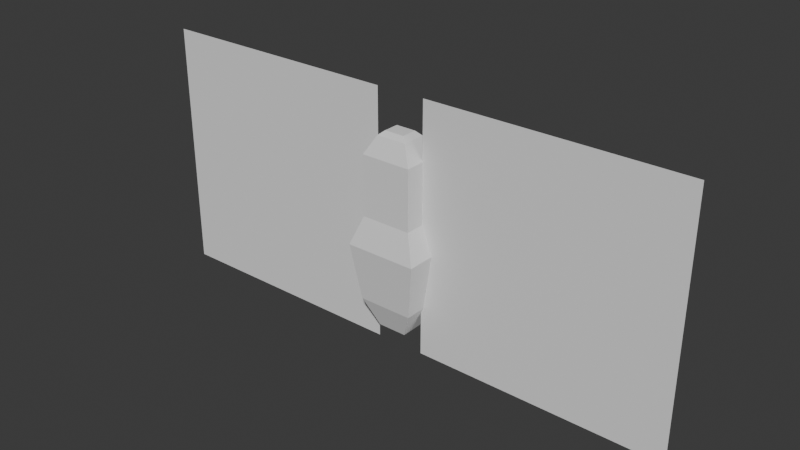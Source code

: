 # Source: moth.blend  (saved by Blender 4.0.36; exported with 4.5.12 LTS)
import bpy
from mathutils import Matrix  # noqa: F401  (used for matrix-valued properties, if any)

bpy.ops.wm.read_factory_settings(use_empty=True)
scene = bpy.context.scene
scene.name = 'Scene'

# ---- collections
col_collection = bpy.data.collections.new('Collection'); scene.collection.children.link(col_collection)

# ---- world
world_world = bpy.data.worlds.new('World'); scene.world = world_world
world_world.use_nodes = True; world_world.node_tree.nodes.clear()
_N = world_world.node_tree.nodes; _L = world_world.node_tree.links
n0 = _N.new('ShaderNodeOutputWorld'); n0.name = 'World Output'; n0.location = (300, 300)
n1 = _N.new('ShaderNodeBackground'); n1.name = 'Background'; n1.location = (10, 300)
n1.inputs[0].default_value = (0.05088, 0.05088, 0.05088, 1.0)
_L.new(n1.outputs[0], n0.inputs[0])
n0.is_active_output = True
world_world.color = (0.05088, 0.05088, 0.05088)
world_world.use_sun_shadow = False
world_world.sun_shadow_jitter_overblur = 0.0

# ---- meshes
me_cube_001 = bpy.data.meshes.new('Cube.001')
me_cube_001.from_pydata([(-0.5958, -0.4661, -0.7332), (-0.4196, -0.3282, 0.7332), (-0.5958, 0.4661, -0.7332), (-0.4196, 0.3282, 0.7332), (0.5958, -0.4661, -0.7332), (0.4196, -0.3282, 0.7332), (0.5958, 0.4661, -0.7332), (0.4196, 0.3282, 0.7332), (-0.4196, -0.3282, -0.2632), (-0.4196, 0.3282, -0.2632), (0.4196, 0.3282, -0.2632), (0.4196, -0.3282, -0.2632), (-0.4539, -0.3551, -1.667), (-0.4539, 0.3551, -1.667), (0.4539, -0.3551, -1.667), (0.4539, 0.3551, -1.667), (-0.2538, -0.1986, 1.032), (-0.2538, 0.1986, 1.032), (0.2538, -0.1986, 1.032), (0.2538, 0.1986, 1.032), (-0.1666, -0.1303, 1.107), (-0.1666, 0.1303, 1.107), (0.1666, -0.1303, 1.107), (0.1666, 0.1303, 1.107), (-0.242, -0.1893, -2.133), (-0.242, 0.1893, -2.133), (0.242, -0.1893, -2.133), (0.242, 0.1893, -2.133)], [], [(8, 1, 3, 9), (9, 3, 7, 10), (10, 7, 5, 11), (11, 5, 1, 8), (4, 0, 12, 14), (5, 7, 19, 18), (4, 11, 8, 0), (6, 10, 11, 4), (2, 9, 10, 6), (0, 8, 9, 2), (14, 12, 24, 26), (2, 6, 15, 13), (0, 2, 13, 12), (6, 4, 14, 15), (18, 19, 23, 22), (3, 1, 16, 17), (1, 5, 18, 16), (7, 3, 17, 19), (23, 21, 20, 22), (17, 16, 20, 21), (16, 18, 22, 20), (19, 17, 21, 23), (25, 27, 26, 24), (13, 15, 27, 25), (15, 14, 26, 27), (12, 13, 25, 24)])
_uv = me_cube_001.uv_layers.new(name='UVMap')
_uv.uv.foreach_set('vector', [0.4551, 0.0, 0.625, 0.0, 0.625, 0.25, 0.4551, 0.25, 0.4551, 0.25, 0.625, 0.25, 0.625, 0.5, 0.4551, 0.5, 0.4551, 0.5, 0.625, 0.5, 0.625, 0.75, 0.4551, 0.75, 0.4551, 0.75, 0.625, 0.75, 0.625, 1.0, 0.4551, 1.0, 0.375, 0.75, 0.375, 1.0, 0.375, 1.0, 0.375, 0.75, 0.625, 0.75, 0.625, 0.5, 0.625, 0.5, 0.625, 0.75, 0.375, 0.75, 0.4551, 0.75, 0.4551, 1.0, 0.375, 1.0, 0.375, 0.5, 0.4551, 0.5, 0.4551, 0.75, 0.375, 0.75, 0.375, 0.25, 0.4551, 0.25, 0.4551, 0.5, 0.375, 0.5, 0.375, 0.0, 0.4551, 0.0, 0.4551, 0.25, 0.375, 0.25, 0.375, 0.75, 0.375, 1.0, 0.375, 1.0, 0.375, 0.75, 0.375, 0.25, 0.375, 0.5, 0.375, 0.5, 0.375, 0.25, 0.375, 0.0, 0.375, 0.25, 0.375, 0.25, 0.375, 0.0, 0.375, 0.5, 0.375, 0.75, 0.375, 0.75, 0.375, 0.5, 0.625, 0.75, 0.625, 0.5, 0.625, 0.5, 0.625, 0.75, 0.625, 0.25, 0.625, 0.0, 0.625, 0.0, 0.625, 0.25, 0.625, 1.0, 0.625, 0.75, 0.625, 0.75, 0.625, 1.0, 0.625, 0.5, 0.625, 0.25, 0.625, 0.25, 0.625, 0.5, 0.625, 0.5, 0.875, 0.5, 0.875, 0.75, 0.625, 0.75, 0.625, 0.25, 0.625, 0.0, 0.625, 0.0, 0.625, 0.25, 0.625, 1.0, 0.625, 0.75, 0.625, 0.75, 0.625, 1.0, 0.625, 0.5, 0.625, 0.25, 0.625, 0.25, 0.625, 0.5, 0.125, 0.5, 0.375, 0.5, 0.375, 0.75, 0.125, 0.75, 0.375, 0.25, 0.375, 0.5, 0.375, 0.5, 0.375, 0.25, 0.375, 0.5, 0.375, 0.75, 0.375, 0.75, 0.375, 0.5, 0.375, 0.0, 0.375, 0.25, 0.375, 0.25, 0.375, 0.0])
me_cube_001.update()
me_plane = bpy.data.meshes.new('Plane')
me_plane.from_pydata([(-4.588, 0.0, -2.488), (-0.412, 0.0, -2.488), (-4.588, 0.0, 1.688), (-0.412, 0.0, 1.688), (0.412, 0.0, -2.488), (4.588, 0.0, -2.488), (0.412, 0.0, 1.688), (4.588, 0.0, 1.688)], [], [(0, 1, 3, 2), (4, 5, 7, 6)])
_uv = me_plane.uv_layers.new(name='UVMap')
_uv.uv.foreach_set('vector', [0.0, 0.0, 1.0, 0.0, 1.0, 1.0, 0.0, 1.0, 0.0, 0.0, 1.0, 0.0, 1.0, 1.0, 0.0, 1.0])
me_plane.update()

# ---- objects
ob_cube = bpy.data.objects.new('Cube', me_cube_001)
ob_plane = bpy.data.objects.new('Plane', me_plane)

# ---- transforms, parenting, visibility, modifiers, constraints
ob_cube.location = (0.0, 0.0, 0.0)
ob_plane.location = (0.0, 0.0, 0.0)

# ---- collection membership
col_collection.objects.link(ob_cube)
col_collection.objects.link(ob_plane)

# ---- scene / render settings (as saved in the file)
scene.frame_start = 1; scene.frame_end = 250; scene.frame_set(1)
scene.render.engine = 'BLENDER_EEVEE_NEXT'
scene.cycles.sampling_pattern = 'TABULATED_SOBOL'
bpy.context.view_layer.update()

# ---- added for rendering (the .blend has no active camera and no usable light): camera, sun
cam_auto = bpy.data.cameras.new('AutoCamera')
cam_auto.lens = 50.0
cam_auto.sensor_width = 36.0
cam_auto.clip_end = 1000.0
ob_auto_camera = bpy.data.objects.new('AutoCamera', cam_auto)
scene.collection.objects.link(ob_auto_camera)
ob_auto_camera.location = (9.36755, -11.2411, 7.09404)
ob_auto_camera.rotation_euler = (1.09748, -7.21219e-08, 0.694738)
scene.camera = ob_auto_camera
light_auto_sun = bpy.data.lights.new('AutoSun', 'SUN')
light_auto_sun.energy = 3.0
light_auto_sun.angle = 0.0523599
ob_auto_sun = bpy.data.objects.new('AutoSun', light_auto_sun)
scene.collection.objects.link(ob_auto_sun)
ob_auto_sun.rotation_euler = (0.872665, 0.174533, 0.523599)
bpy.context.view_layer.update()
